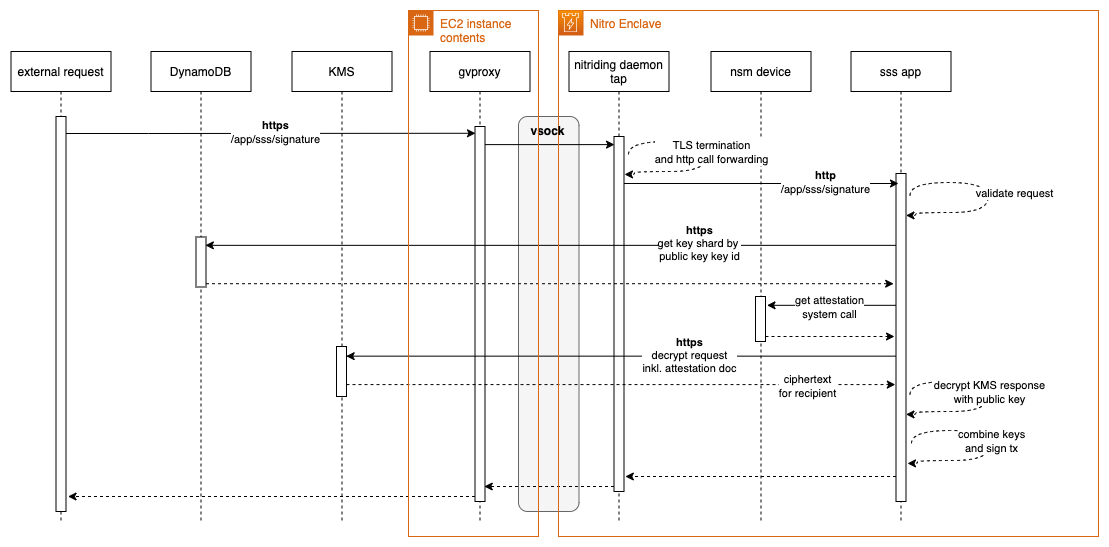

The diagram above was exported from draw.io. Its source (the exported page's mxGraphModel, read from the mxfile embedded in the PNG):
<mxGraphModel dx="2133" dy="2063" grid="1" gridSize="10" guides="1" tooltips="1" connect="1" arrows="1" fold="1" page="1" pageScale="1" pageWidth="827" pageHeight="1169" math="0" shadow="0">
  <root>
    <mxCell id="0" />
    <mxCell id="1" parent="0" />
    <mxCell id="2" value="external request" style="shape=umlLifeline;perimeter=lifelinePerimeter;container=1;collapsible=0;recursiveResize=0;rounded=0;shadow=0;strokeWidth=1;" vertex="1" parent="1">
      <mxGeometry x="72.5" y="1415" width="100" height="470" as="geometry" />
    </mxCell>
    <mxCell id="3" value="" style="points=[];perimeter=orthogonalPerimeter;rounded=0;shadow=0;strokeWidth=1;" vertex="1" parent="2">
      <mxGeometry x="45" y="65" width="10" height="395" as="geometry" />
    </mxCell>
    <mxCell id="4" value="DynamoDB" style="shape=umlLifeline;perimeter=lifelinePerimeter;container=1;collapsible=0;recursiveResize=0;rounded=0;shadow=0;strokeWidth=1;" vertex="1" parent="1">
      <mxGeometry x="212.5" y="1415" width="100" height="470" as="geometry" />
    </mxCell>
    <mxCell id="5" value="" style="points=[];perimeter=orthogonalPerimeter;rounded=0;shadow=0;strokeWidth=1;" vertex="1" parent="4">
      <mxGeometry x="45" y="185.5" width="10" height="50" as="geometry" />
    </mxCell>
    <mxCell id="6" value="gvproxy" style="shape=umlLifeline;perimeter=lifelinePerimeter;container=1;collapsible=0;recursiveResize=0;rounded=0;shadow=0;strokeWidth=1;" vertex="1" parent="1">
      <mxGeometry x="491.5" y="1415" width="100" height="470" as="geometry" />
    </mxCell>
    <mxCell id="7" value="" style="points=[];perimeter=orthogonalPerimeter;rounded=0;shadow=0;strokeWidth=1;" vertex="1" parent="6">
      <mxGeometry x="45" y="75" width="10" height="375" as="geometry" />
    </mxCell>
    <mxCell id="8" value="nsm device" style="shape=umlLifeline;perimeter=lifelinePerimeter;container=1;collapsible=0;recursiveResize=0;rounded=0;shadow=0;strokeWidth=1;" vertex="1" parent="1">
      <mxGeometry x="772.5" y="1415" width="100" height="470" as="geometry" />
    </mxCell>
    <mxCell id="9" value="" style="points=[];perimeter=orthogonalPerimeter;rounded=0;shadow=0;strokeWidth=1;" vertex="1" parent="8">
      <mxGeometry x="44.5" y="245" width="10" height="45" as="geometry" />
    </mxCell>
    <mxCell id="10" style="rounded=0;orthogonalLoop=1;jettySize=auto;html=1;entryX=1.134;entryY=0.912;entryDx=0;entryDy=0;entryPerimeter=0;dashed=1;" edge="1" parent="8">
      <mxGeometry relative="1" as="geometry">
        <mxPoint x="185" y="424.9999999999998" as="sourcePoint" />
        <mxPoint x="-85.65999999999985" y="424.9999999999998" as="targetPoint" />
      </mxGeometry>
    </mxCell>
    <mxCell id="11" value="nitriding daemon&#10;tap" style="shape=umlLifeline;perimeter=lifelinePerimeter;container=1;collapsible=0;recursiveResize=0;rounded=0;shadow=0;strokeWidth=1;" vertex="1" parent="1">
      <mxGeometry x="630.5" y="1415" width="100" height="470" as="geometry" />
    </mxCell>
    <mxCell id="12" value="" style="points=[];perimeter=orthogonalPerimeter;rounded=0;shadow=0;strokeWidth=1;" vertex="1" parent="11">
      <mxGeometry x="45" y="85" width="10" height="355" as="geometry" />
    </mxCell>
    <mxCell id="13" value="" style="rounded=1;whiteSpace=wrap;html=1;fillColor=#f5f5f5;fontColor=#333333;strokeColor=#666666;" vertex="1" parent="11">
      <mxGeometry x="-50.5" y="65" width="60.5" height="395" as="geometry" />
    </mxCell>
    <mxCell id="14" style="rounded=0;orthogonalLoop=1;jettySize=auto;html=1;entryX=0.926;entryY=0.944;entryDx=0;entryDy=0;entryPerimeter=0;dashed=1;" edge="1" parent="11">
      <mxGeometry relative="1" as="geometry">
        <mxPoint x="45" y="434.9999999999998" as="sourcePoint" />
        <mxPoint x="-84.73999999999978" y="434.9999999999998" as="targetPoint" />
      </mxGeometry>
    </mxCell>
    <mxCell id="15" value="KMS" style="shape=umlLifeline;perimeter=lifelinePerimeter;container=1;collapsible=0;recursiveResize=0;rounded=0;shadow=0;strokeWidth=1;" vertex="1" parent="1">
      <mxGeometry x="353.5" y="1415" width="100" height="470" as="geometry" />
    </mxCell>
    <mxCell id="16" value="" style="points=[];perimeter=orthogonalPerimeter;rounded=0;shadow=0;strokeWidth=1;" vertex="1" parent="15">
      <mxGeometry x="44.5" y="295" width="10" height="50" as="geometry" />
    </mxCell>
    <mxCell id="17" value="sss app" style="shape=umlLifeline;perimeter=lifelinePerimeter;container=1;collapsible=0;recursiveResize=0;rounded=0;shadow=0;strokeWidth=1;" vertex="1" parent="1">
      <mxGeometry x="912.5" y="1415" width="100" height="470" as="geometry" />
    </mxCell>
    <mxCell id="18" value="" style="points=[];perimeter=orthogonalPerimeter;rounded=0;shadow=0;strokeWidth=1;" vertex="1" parent="17">
      <mxGeometry x="45" y="122" width="10" height="328" as="geometry" />
    </mxCell>
    <mxCell id="19" style="edgeStyle=orthogonalEdgeStyle;rounded=0;orthogonalLoop=1;jettySize=auto;html=1;curved=1;entryX=0.535;entryY=0.336;entryDx=0;entryDy=0;entryPerimeter=0;dashed=1;" edge="1" parent="17">
      <mxGeometry relative="1" as="geometry">
        <mxPoint x="55" y="163.92000000000007" as="targetPoint" />
        <mxPoint x="59" y="144" as="sourcePoint" />
        <Array as="points">
          <mxPoint x="59" y="131" />
          <mxPoint x="137" y="131" />
          <mxPoint x="137" y="161" />
          <mxPoint x="65" y="161" />
          <mxPoint x="65" y="164" />
        </Array>
      </mxGeometry>
    </mxCell>
    <mxCell id="20" value="validate request" style="edgeLabel;html=1;align=center;verticalAlign=middle;resizable=0;points=[];" vertex="1" connectable="0" parent="19">
      <mxGeometry x="-0.4075" y="-2" relative="1" as="geometry">
        <mxPoint x="56" y="8" as="offset" />
      </mxGeometry>
    </mxCell>
    <mxCell id="21" style="edgeStyle=orthogonalEdgeStyle;rounded=0;orthogonalLoop=1;jettySize=auto;html=1;curved=1;entryX=0.535;entryY=0.336;entryDx=0;entryDy=0;entryPerimeter=0;dashed=1;" edge="1" parent="17">
      <mxGeometry relative="1" as="geometry">
        <mxPoint x="55" y="362.8900000000001" as="targetPoint" />
        <mxPoint x="59" y="342.97" as="sourcePoint" />
        <Array as="points">
          <mxPoint x="59" y="329.97" />
          <mxPoint x="137" y="329.97" />
          <mxPoint x="137" y="359.97" />
          <mxPoint x="65" y="359.97" />
          <mxPoint x="65" y="362.97" />
        </Array>
      </mxGeometry>
    </mxCell>
    <mxCell id="22" value="decrypt KMS response&lt;div&gt;with public key&lt;/div&gt;" style="edgeLabel;html=1;align=center;verticalAlign=middle;resizable=0;points=[];" vertex="1" connectable="0" parent="21">
      <mxGeometry x="-0.4075" y="-2" relative="1" as="geometry">
        <mxPoint x="31" y="8" as="offset" />
      </mxGeometry>
    </mxCell>
    <mxCell id="23" style="edgeStyle=orthogonalEdgeStyle;rounded=0;orthogonalLoop=1;jettySize=auto;html=1;curved=1;entryX=0.535;entryY=0.336;entryDx=0;entryDy=0;entryPerimeter=0;dashed=1;" edge="1" parent="17">
      <mxGeometry relative="1" as="geometry">
        <mxPoint x="56.5" y="411.8900000000001" as="targetPoint" />
        <mxPoint x="60.5" y="391.97" as="sourcePoint" />
        <Array as="points">
          <mxPoint x="60.5" y="378.97" />
          <mxPoint x="138.5" y="378.97" />
          <mxPoint x="138.5" y="408.97" />
          <mxPoint x="66.5" y="408.97" />
          <mxPoint x="66.5" y="411.97" />
        </Array>
      </mxGeometry>
    </mxCell>
    <mxCell id="24" value="combine keys&lt;div&gt;and sign tx&lt;/div&gt;" style="edgeLabel;html=1;align=center;verticalAlign=middle;resizable=0;points=[];" vertex="1" connectable="0" parent="23">
      <mxGeometry x="-0.4075" y="-2" relative="1" as="geometry">
        <mxPoint x="31" y="8" as="offset" />
      </mxGeometry>
    </mxCell>
    <mxCell id="25" style="edgeStyle=orthogonalEdgeStyle;rounded=0;orthogonalLoop=1;jettySize=auto;html=1;entryX=0.455;entryY=0.174;entryDx=0;entryDy=0;entryPerimeter=0;" edge="1" source="3" target="6" parent="1">
      <mxGeometry relative="1" as="geometry">
        <Array as="points">
          <mxPoint x="210" y="1497" />
          <mxPoint x="210" y="1497" />
        </Array>
      </mxGeometry>
    </mxCell>
    <mxCell id="26" value="&lt;b&gt;https&lt;/b&gt;&lt;div&gt;/app/sss/signature&lt;/div&gt;" style="edgeLabel;html=1;align=center;verticalAlign=middle;resizable=0;points=[];" vertex="1" connectable="0" parent="25">
      <mxGeometry x="0.1049" y="-2" relative="1" as="geometry">
        <mxPoint x="-17" y="-3" as="offset" />
      </mxGeometry>
    </mxCell>
    <mxCell id="27" style="rounded=0;orthogonalLoop=1;jettySize=auto;html=1;entryX=0.05;entryY=0.067;entryDx=0;entryDy=0;entryPerimeter=0;" edge="1" parent="1">
      <mxGeometry relative="1" as="geometry">
        <mxPoint x="546.5" y="1508.105" as="sourcePoint" />
        <mxPoint x="676.0000000000005" y="1508.105" as="targetPoint" />
      </mxGeometry>
    </mxCell>
    <mxCell id="28" style="edgeStyle=orthogonalEdgeStyle;rounded=0;orthogonalLoop=1;jettySize=auto;html=1;" edge="1" parent="1">
      <mxGeometry relative="1" as="geometry">
        <mxPoint x="685.5" y="1547" as="sourcePoint" />
        <mxPoint x="960" y="1547" as="targetPoint" />
        <Array as="points">
          <mxPoint x="960" y="1547" />
        </Array>
      </mxGeometry>
    </mxCell>
    <mxCell id="29" value="&lt;b&gt;http&lt;/b&gt;&lt;div&gt;/app/sss/signature&lt;/div&gt;" style="edgeLabel;html=1;align=center;verticalAlign=middle;resizable=0;points=[];" vertex="1" connectable="0" parent="28">
      <mxGeometry x="-0.434" y="2" relative="1" as="geometry">
        <mxPoint x="123" as="offset" />
      </mxGeometry>
    </mxCell>
    <mxCell id="30" style="rounded=0;orthogonalLoop=1;jettySize=auto;html=1;entryX=-0.147;entryY=0.879;entryDx=0;entryDy=0;entryPerimeter=0;dashed=1;" edge="1" parent="1">
      <mxGeometry relative="1" as="geometry">
        <mxPoint x="827" y="1700.005" as="sourcePoint" />
        <mxPoint x="956.0300000000002" y="1700.005" as="targetPoint" />
      </mxGeometry>
    </mxCell>
    <mxCell id="31" style="rounded=0;orthogonalLoop=1;jettySize=auto;html=1;entryX=1.204;entryY=0.958;entryDx=0;entryDy=0;entryPerimeter=0;dashed=1;" edge="1" parent="1">
      <mxGeometry relative="1" as="geometry">
        <mxPoint x="536.5" y="1860" as="sourcePoint" />
        <mxPoint x="129.53999999999996" y="1860" as="targetPoint" />
      </mxGeometry>
    </mxCell>
    <mxCell id="32" style="edgeStyle=orthogonalEdgeStyle;rounded=0;orthogonalLoop=1;jettySize=auto;html=1;curved=1;entryX=0.535;entryY=0.336;entryDx=0;entryDy=0;entryPerimeter=0;dashed=1;" edge="1" parent="1">
      <mxGeometry relative="1" as="geometry">
        <mxPoint x="686" y="1537.92" as="targetPoint" />
        <mxPoint x="690" y="1518" as="sourcePoint" />
        <Array as="points">
          <mxPoint x="690" y="1505" />
          <mxPoint x="768" y="1505" />
          <mxPoint x="768" y="1535" />
          <mxPoint x="696" y="1535" />
          <mxPoint x="696" y="1538" />
        </Array>
      </mxGeometry>
    </mxCell>
    <mxCell id="33" value="TLS termination&lt;div&gt;and http call forwarding&lt;/div&gt;" style="edgeLabel;html=1;align=center;verticalAlign=middle;resizable=0;points=[];" vertex="1" connectable="0" parent="32">
      <mxGeometry x="-0.4075" y="-2" relative="1" as="geometry">
        <mxPoint x="34" y="8" as="offset" />
      </mxGeometry>
    </mxCell>
    <mxCell id="34" style="rounded=0;orthogonalLoop=1;jettySize=auto;html=1;entryX=0.933;entryY=0.167;entryDx=0;entryDy=0;entryPerimeter=0;" edge="1" source="18" target="5" parent="1">
      <mxGeometry relative="1" as="geometry" />
    </mxCell>
    <mxCell id="35" value="&lt;div&gt;&lt;b&gt;https&lt;/b&gt;&lt;/div&gt;get key shard by&amp;nbsp;&lt;div&gt;public key key id&lt;/div&gt;" style="edgeLabel;html=1;align=center;verticalAlign=middle;resizable=0;points=[];" vertex="1" connectable="0" parent="34">
      <mxGeometry x="-0.4672" y="-2" relative="1" as="geometry">
        <mxPoint x="-13" as="offset" />
      </mxGeometry>
    </mxCell>
    <mxCell id="36" style="rounded=0;orthogonalLoop=1;jettySize=auto;html=1;entryX=-0.233;entryY=0.336;entryDx=0;entryDy=0;entryPerimeter=0;dashed=1;" edge="1" source="5" target="18" parent="1">
      <mxGeometry relative="1" as="geometry" />
    </mxCell>
    <mxCell id="37" style="rounded=0;orthogonalLoop=1;jettySize=auto;html=1;entryX=1.15;entryY=0.196;entryDx=0;entryDy=0;entryPerimeter=0;" edge="1" source="18" target="9" parent="1">
      <mxGeometry relative="1" as="geometry" />
    </mxCell>
    <mxCell id="38" value="get attestation&lt;div&gt;system call&lt;/div&gt;" style="edgeLabel;html=1;align=center;verticalAlign=middle;resizable=0;points=[];" vertex="1" connectable="0" parent="37">
      <mxGeometry x="0.1602" y="2" relative="1" as="geometry">
        <mxPoint x="8" as="offset" />
      </mxGeometry>
    </mxCell>
    <mxCell id="39" style="rounded=0;orthogonalLoop=1;jettySize=auto;html=1;entryX=0.967;entryY=0.193;entryDx=0;entryDy=0;entryPerimeter=0;" edge="1" source="18" target="16" parent="1">
      <mxGeometry relative="1" as="geometry" />
    </mxCell>
    <mxCell id="40" value="&lt;div&gt;&lt;b&gt;https&lt;/b&gt;&lt;/div&gt;decrypt request&lt;div&gt;inkl. attestation doc&lt;/div&gt;" style="edgeLabel;html=1;align=center;verticalAlign=middle;resizable=0;points=[];" vertex="1" connectable="0" parent="39">
      <mxGeometry x="-0.2458" y="3" relative="1" as="geometry">
        <mxPoint y="-4" as="offset" />
      </mxGeometry>
    </mxCell>
    <mxCell id="41" style="rounded=0;orthogonalLoop=1;jettySize=auto;html=1;entryX=-0.067;entryY=0.744;entryDx=0;entryDy=0;entryPerimeter=0;dashed=1;" edge="1" parent="1">
      <mxGeometry relative="1" as="geometry">
        <mxPoint x="408" y="1748.0880000000002" as="sourcePoint" />
        <mxPoint x="956.8299999999999" y="1748.0880000000002" as="targetPoint" />
      </mxGeometry>
    </mxCell>
    <mxCell id="42" value="ciphertext&lt;div&gt;for recipient&lt;/div&gt;" style="edgeLabel;html=1;align=center;verticalAlign=middle;resizable=0;points=[];" vertex="1" connectable="0" parent="41">
      <mxGeometry x="0.6751" y="-1" relative="1" as="geometry">
        <mxPoint as="offset" />
      </mxGeometry>
    </mxCell>
    <mxCell id="43" value="Nitro Enclave" style="points=[[0,0],[0.25,0],[0.5,0],[0.75,0],[1,0],[1,0.25],[1,0.5],[1,0.75],[1,1],[0.75,1],[0.5,1],[0.25,1],[0,1],[0,0.75],[0,0.5],[0,0.25]];outlineConnect=0;gradientColor=none;html=1;whiteSpace=wrap;fontSize=12;fontStyle=0;container=1;pointerEvents=0;collapsible=0;recursiveResize=0;shape=mxgraph.aws4.group;grIcon=mxgraph.aws4.group_ec2_instance_contents;strokeColor=#D86613;fillColor=none;verticalAlign=top;align=left;spacingLeft=30;fontColor=#D86613;" vertex="1" parent="1">
      <mxGeometry x="620" y="1374" width="540" height="526" as="geometry" />
    </mxCell>
    <mxCell id="44" value="" style="sketch=0;points=[[0,0,0],[0.25,0,0],[0.5,0,0],[0.75,0,0],[1,0,0],[0,1,0],[0.25,1,0],[0.5,1,0],[0.75,1,0],[1,1,0],[0,0.25,0],[0,0.5,0],[0,0.75,0],[1,0.25,0],[1,0.5,0],[1,0.75,0]];outlineConnect=0;fontColor=#232F3E;gradientColor=#F78E04;gradientDirection=north;fillColor=#D05C17;strokeColor=#ffffff;dashed=0;verticalLabelPosition=bottom;verticalAlign=top;align=center;html=1;fontSize=12;fontStyle=0;aspect=fixed;shape=mxgraph.aws4.resourceIcon;resIcon=mxgraph.aws4.nitro_enclaves;" vertex="1" parent="43">
      <mxGeometry width="24" height="24" as="geometry" />
    </mxCell>
    <mxCell id="45" value="&lt;b&gt;vsock&lt;/b&gt;" style="text;html=1;align=center;verticalAlign=middle;resizable=0;points=[];autosize=1;strokeColor=none;fillColor=none;" vertex="1" parent="43">
      <mxGeometry x="-41" y="106" width="60" height="30" as="geometry" />
    </mxCell>
    <mxCell id="46" value="EC2 instance contents" style="points=[[0,0],[0.25,0],[0.5,0],[0.75,0],[1,0],[1,0.25],[1,0.5],[1,0.75],[1,1],[0.75,1],[0.5,1],[0.25,1],[0,1],[0,0.75],[0,0.5],[0,0.25]];outlineConnect=0;gradientColor=none;html=1;whiteSpace=wrap;fontSize=12;fontStyle=0;container=1;pointerEvents=0;collapsible=0;recursiveResize=0;shape=mxgraph.aws4.group;grIcon=mxgraph.aws4.group_ec2_instance_contents;strokeColor=#D86613;fillColor=none;verticalAlign=top;align=left;spacingLeft=30;fontColor=#D86613;dashed=0;" vertex="1" parent="1">
      <mxGeometry x="470" y="1374" width="130" height="526" as="geometry" />
    </mxCell>
  </root>
</mxGraphModel>